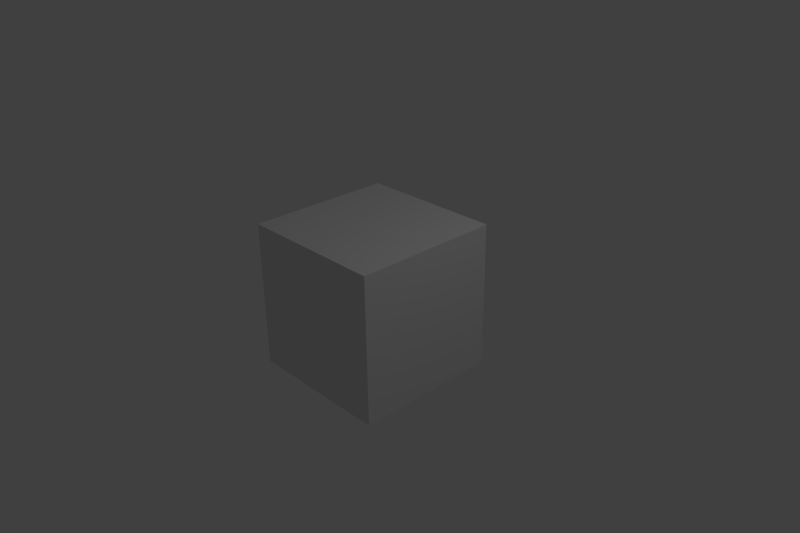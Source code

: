# Source: DefaultCube.blend  (saved by Blender 2.63.0; exported with 4.5.12 LTS)
import bpy
from mathutils import Matrix  # noqa: F401  (used for matrix-valued properties, if any)

bpy.ops.wm.read_factory_settings(use_empty=True)
scene = bpy.context.scene
scene.name = 'Scene'

# ---- collections
col_collection_1 = bpy.data.collections.new('Collection 1'); scene.collection.children.link(col_collection_1)

# ---- materials (node trees are filled in below, after node groups)
mat_material = bpy.data.materials.new('Material')
mat_material.alpha_threshold = 0.0
mat_material.use_transparent_shadow = False
mat_material.roughness = 0.5
mat_material.line_color = (0.0, 0.0, 0.0, 1.0)

# ---- material node trees

# ---- world
world_world = bpy.data.worlds.new('World'); scene.world = world_world
world_world.color = (0.05088, 0.05088, 0.05088)
world_world.use_sun_shadow = False
world_world.sun_shadow_jitter_overblur = 0.0
world_world.cycles.sampling_method = 'MANUAL'
world_world.cycles.sample_map_resolution = 256

# ---- cameras
cam_camera = bpy.data.cameras.new('Camera')
cam_camera.clip_end = 100.0
cam_camera.lens = 35.0
cam_camera.sensor_width = 32.0
cam_camera.sensor_height = 18.0
cam_camera.ortho_scale = 7.314
cam_camera.dof.focus_distance = 0.0
cam_camera.dof.aperture_fstop = 128.0

# ---- lights
light_lamp = bpy.data.lights.new('Lamp', 'POINT')
light_lamp.transmission_factor = 0.0
light_lamp.cutoff_distance = 30.0
light_lamp.energy = 100.0
light_lamp.shadow_buffer_clip_start = 1.001
light_lamp.shadow_soft_size = 1.0
light_lamp.shadow_maximum_resolution = 0.006
light_lamp.use_absolute_resolution = True
light_lamp.cycles.use_multiple_importance_sampling = False

# ---- meshes
me_cube = bpy.data.meshes.new('Cube')
me_cube.from_pydata([(1.0, 1.0, -1.0), (1.0, -1.0, -1.0), (-1.0, -1.0, -1.0), (-1.0, 1.0, -1.0), (1.0, 1.0, 1.0), (1.0, -1.0, 1.0), (-1.0, -1.0, 1.0), (-1.0, 1.0, 1.0)], [], [(0, 1, 2, 3), (4, 7, 6, 5), (0, 4, 5, 1), (1, 5, 6, 2), (2, 6, 7, 3), (4, 0, 3, 7)])
me_cube.materials.append(mat_material)
me_cube.use_remesh_preserve_volume = False
me_cube.use_remesh_preserve_attributes = False
me_cube.use_mirror_vertex_groups = False
me_cube.update()

# ---- objects
ob_cube = bpy.data.objects.new('Cube', me_cube)
ob_lamp = bpy.data.objects.new('Lamp', light_lamp)
ob_camera = bpy.data.objects.new('Camera', cam_camera)

# ---- transforms, parenting, visibility, modifiers, constraints
ob_cube.location = (0.0, 0.0, 0.0)
ob_cube.lock_rotations_4d = False
ob_cube.empty_display_type = 'ARROWS'
ob_cube.lineart.crease_threshold = 0.0
ob_lamp.location = (4.076, 1.005, 5.904)
ob_lamp.rotation_euler = (0.6503, 0.05522, 1.866)
ob_lamp.lock_rotations_4d = False
ob_lamp.empty_display_type = 'ARROWS'
ob_lamp.color = (0.0, 0.0, 0.0, 0.0)
ob_lamp.lineart.crease_threshold = 0.0
ob_camera.location = (7.481, -6.508, 5.344)
ob_camera.rotation_euler = (1.109, 0.01082, 0.8149)
ob_camera.lock_rotations_4d = False
ob_camera.empty_display_type = 'ARROWS'
ob_camera.color = (0.0, 0.0, 0.0, 0.0)
ob_camera.display_type = 'WIRE'
ob_camera.lineart.crease_threshold = 0.0

# ---- collection membership
col_collection_1.objects.link(ob_cube)
col_collection_1.objects.link(ob_lamp)
col_collection_1.objects.link(ob_camera)

# ---- scene / render settings (as saved in the file)
scene.camera = ob_camera
scene.frame_start = 1; scene.frame_end = 250; scene.frame_set(1)
scene.render.engine = 'BLENDER_EEVEE_NEXT'
scene.render.image_settings.color_mode = 'RGB'
scene.render.image_settings.compression = 90
scene.render.resolution_x = 600
scene.render.resolution_y = 400
scene.render.resolution_percentage = 50
scene.render.dither_intensity = 0.0
scene.render.bake_margin = 2
scene.render.bake_bias = 0.0
scene.cycles.use_denoising = False
scene.cycles.samples = 10
scene.cycles.sampling_pattern = 'TABULATED_SOBOL'
scene.cycles.light_sampling_threshold = 0.0
scene.cycles.use_adaptive_sampling = False
scene.cycles.use_light_tree = False
scene.cycles.blur_glossy = 0.0
scene.cycles.volume_bounces = 1
scene.cycles.pixel_filter_type = 'GAUSSIAN'
scene.cycles.sample_clamp_indirect = 0.0
scene.view_settings.view_transform = 'Standard'
bpy.context.view_layer.update()
